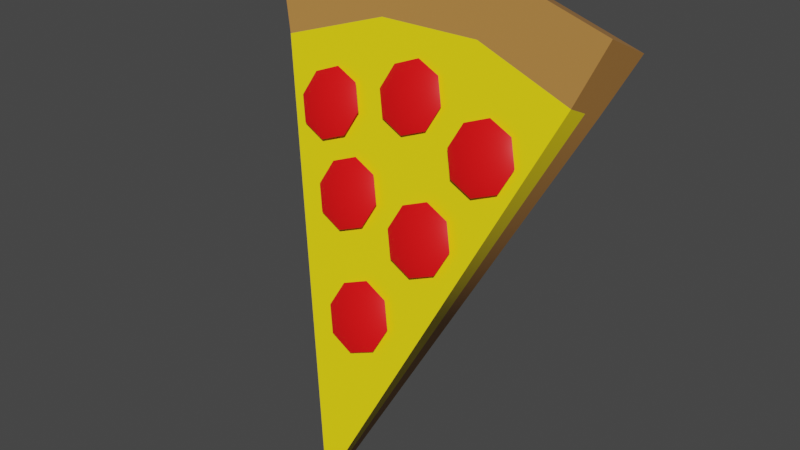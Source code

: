 # Source: Bld_Item_PizzaSlice.blend  (saved by Blender 3.0.42; exported with 4.5.12 LTS)
import bpy
from mathutils import Matrix  # noqa: F401  (used for matrix-valued properties, if any)

bpy.ops.wm.read_factory_settings(use_empty=True)
scene = bpy.context.scene
scene.name = 'Scene'

# ---- collections
col_collection = bpy.data.collections.new('Collection'); scene.collection.children.link(col_collection)

# ---- materials (node trees are filled in below, after node groups)
mat_material = bpy.data.materials.new('Material')
mat_material.alpha_threshold = 0.0
mat_material.use_transparent_shadow = False
mat_material.line_color = (0.0, 0.0, 0.0, 1.0)

# ---- node groups
ng_auto_smooth = bpy.data.node_groups.new('Auto Smooth', 'GeometryNodeTree')
_s = ng_auto_smooth.interface.new_socket(name='Geometry', in_out='OUTPUT', socket_type='NodeSocketGeometry')
_s = ng_auto_smooth.interface.new_socket(name='Geometry', in_out='INPUT', socket_type='NodeSocketGeometry')
_s = ng_auto_smooth.interface.new_socket(name='Angle', in_out='INPUT', socket_type='NodeSocketFloat')
_s.subtype = 'ANGLE'
_s.min_value = 0.0
_s.max_value = 3.142
ng_auto_smooth.is_modifier = True
_N = ng_auto_smooth.nodes; _L = ng_auto_smooth.links
n0 = _N.new('NodeGroupOutput'); n0.name = 'Group Output'; n0.location = (480, -100)
n1 = _N.new('NodeGroupInput'); n1.name = 'Group Input'; n1.location = (-420, -300)
n2 = _N.new('NodeGroupInput'); n2.name = 'Group Input.001'; n2.location = (-60, -100)
n3 = _N.new('GeometryNodeSetShadeSmooth'); n3.name = 'Set Shade Smooth'; n3.location = (120, -100)
n3.domain = 'EDGE'
n4 = _N.new('GeometryNodeSetShadeSmooth'); n4.name = 'Set Shade Smooth.001'; n4.location = (300, -100)
n5 = _N.new('GeometryNodeInputMeshEdgeAngle'); n5.name = 'Edge Angle'; n5.location = (-420, -220)
n6 = _N.new('GeometryNodeInputEdgeSmooth'); n6.name = 'Is Edge Smooth'; n6.location = (-60, -160)
n7 = _N.new('GeometryNodeInputShadeSmooth'); n7.name = 'Is Face Smooth'; n7.location = (-240, -340)
n8 = _N.new('FunctionNodeBooleanMath'); n8.name = 'Boolean Math'; n8.location = (-60, -220)
n9 = _N.new('FunctionNodeCompare'); n9.name = 'Compare'; n9.location = (-240, -180)
n9.operation = 'LESS_EQUAL'
_L.new(n5.outputs[0], n9.inputs[0])
_L.new(n4.outputs[0], n0.inputs[0])
_L.new(n1.outputs[1], n9.inputs[1])
_L.new(n9.outputs[0], n8.inputs[0])
_L.new(n7.outputs[0], n8.inputs[1])
_L.new(n2.outputs[0], n3.inputs[0])
_L.new(n6.outputs[0], n3.inputs[1])
_L.new(n3.outputs[0], n4.inputs[0])
_L.new(n8.outputs[0], n3.inputs[2])
n0.is_active_output = True

# ---- material node trees
mat_material.use_nodes = True; mat_material.node_tree.nodes.clear()
_N = mat_material.node_tree.nodes; _L = mat_material.node_tree.links
n0 = _N.new('ShaderNodeOutputMaterial'); n0.name = 'Material Output'; n0.location = (300, 300)
n1 = _N.new('ShaderNodeBsdfPrincipled'); n1.name = 'Principled BSDF'; n1.location = (10, 300)
n1.distribution = 'GGX'
n1.subsurface_method = 'RANDOM_WALK_SKIN'
n1.inputs[2].default_value = 0.4
n1.inputs[3].default_value = 1.45
n1.inputs[27].default_value = (0.0, 0.0, 0.0, 1.0)
n1.inputs[28].default_value = 1.0
n2 = _N.new('ShaderNodeVertexColor'); n2.name = 'Vertex Color'; n2.location = (-180, 280)
n2.layer_name = 'Col'
_L.new(n1.outputs[0], n0.inputs[0])
_L.new(n2.outputs[0], n1.inputs[0])
n0.is_active_output = True

# ---- world
world_world = bpy.data.worlds.new('World'); scene.world = world_world
world_world.use_nodes = True; world_world.node_tree.nodes.clear()
_N = world_world.node_tree.nodes; _L = world_world.node_tree.links
n0 = _N.new('ShaderNodeOutputWorld'); n0.name = 'World Output'; n0.location = (300, 300)
n1 = _N.new('ShaderNodeBackground'); n1.name = 'Background'; n1.location = (10, 300)
n1.inputs[0].default_value = (0.05088, 0.05088, 0.05088, 1.0)
_L.new(n1.outputs[0], n0.inputs[0])
n0.is_active_output = True
world_world.color = (0.05088, 0.05088, 0.05088)
world_world.use_sun_shadow = False
world_world.sun_shadow_jitter_overblur = 0.0

# ---- meshes
me_cube_001 = bpy.data.meshes.new('Cube.001')
me_cube_001.from_pydata([(-0.3262, 0.07727, 0.3324), (0.0, -0.1735, -0.4629), (-0.3262, 0.1759, 0.2864), (0.3262, 0.07727, 0.3324), (0.3262, 0.1759, 0.2864), (-0.1087, 0.2019, 0.3423), (0.1087, 0.2019, 0.3423), (0.0, -0.1926, -0.4541), (0.1087, 0.1033, 0.3883), (-0.1087, 0.1033, 0.3883), (0.09581, 0.07398, 0.2854), (0.09581, 0.1573, 0.2465), (-0.2813, 0.1301, 0.1882), (0.2857, 0.04678, 0.227), (-0.09581, 0.1573, 0.2465), (-0.09581, 0.07398, 0.2854), (-0.2813, 0.04678, 0.227), (0.2857, 0.1301, 0.1882), (-2.411e-09, 0.05086, 0.2417), (-0.0448, 0.04443, 0.2243), (-0.06335, 0.0289, 0.1823), (-0.0448, 0.01337, 0.1403), (3.127e-09, 0.006932, 0.1229), (0.0448, 0.01337, 0.1403), (0.06335, 0.0289, 0.1823), (0.0448, 0.04443, 0.2243), (-0.1567, 0.03132, 0.1998), (-0.2015, 0.02488, 0.1824), (-0.2201, 0.009351, 0.1404), (-0.2015, -0.00618, 0.09838), (-0.1567, -0.01261, 0.08098), (-0.1119, -0.00618, 0.09838), (-0.09338, 0.009351, 0.1404), (-0.1119, 0.02488, 0.1824), (0.1593, 0.02589, 0.1882), (0.1145, 0.01945, 0.1708), (0.09595, 0.003922, 0.1288), (0.1145, -0.01161, 0.08674), (0.1593, -0.01804, 0.06934), (0.2041, -0.01161, 0.08674), (0.2227, 0.003922, 0.1288), (0.2041, 0.01945, 0.1708), (0.08222, -0.02765, 0.04305), (0.03742, -0.03408, 0.02564), (0.01887, -0.04962, -0.01638), (0.03742, -0.06515, -0.05839), (0.08222, -0.07158, -0.0758), (0.127, -0.06515, -0.05839), (0.1456, -0.04962, -0.01638), (0.127, -0.03408, 0.02564), (-0.07965, -0.01462, 0.07099), (-0.1244, -0.02105, 0.05359), (-0.143, -0.03659, 0.01157), (-0.1244, -0.05212, -0.03045), (-0.07965, -0.05855, -0.04785), (-0.03485, -0.05212, -0.03045), (-0.0163, -0.03659, 0.01157), (-0.03485, -0.02105, 0.05359), (-0.002569, -0.07869, -0.1089), (-0.04737, -0.08512, -0.1263), (-0.06592, -0.1007, -0.1683), (-0.04737, -0.1162, -0.2104), (-0.002569, -0.1226, -0.2278), (0.04223, -0.1162, -0.2104), (0.06078, -0.1007, -0.1683), (0.04223, -0.08512, -0.1263), (-0.3262, 0.1266, 0.3094), (0.3262, 0.1266, 0.3094), (0.1087, 0.1526, 0.3653), (-0.1087, 0.1526, 0.3653), (-0.2813, 0.08843, 0.2076), (0.2857, 0.08843, 0.2076), (0.0, -0.183, -0.4585), (-0.03138, 0.03179, 0.2155), (-3.635e-09, 0.0363, 0.2277), (-0.04438, 0.02091, 0.186), (-0.03138, 0.01003, 0.1566), (9.852e-10, 0.005523, 0.1444), (0.03138, 0.01003, 0.1566), (0.04438, 0.02091, 0.186), (0.03138, 0.03179, 0.2155), (-0.1881, 0.01225, 0.1736), (-0.1567, 0.01675, 0.1858), (-0.2011, 0.001365, 0.1441), (-0.1881, -0.009516, 0.1147), (-0.1567, -0.01402, 0.1025), (-0.1254, -0.009516, 0.1147), (-0.1124, 0.001365, 0.1441), (-0.1254, 0.01225, 0.1736), (0.1279, 0.006816, 0.1619), (0.1593, 0.01132, 0.1741), (0.1149, -0.004065, 0.1325), (0.1279, -0.01495, 0.103), (0.1593, -0.01945, 0.09086), (0.1907, -0.01495, 0.103), (0.2037, -0.004065, 0.1325), (0.1907, 0.006816, 0.1619), (0.05084, -0.04672, 0.01678), (0.08222, -0.04222, 0.02898), (0.03784, -0.0576, -0.01265), (0.05084, -0.06848, -0.04209), (0.08222, -0.07299, -0.05428), (0.1136, -0.06848, -0.04209), (0.1266, -0.0576, -0.01265), (0.1136, -0.04672, 0.01678), (-0.111, -0.03369, 0.04473), (-0.07965, -0.02919, 0.05692), (-0.124, -0.04457, 0.01529), (-0.111, -0.05545, -0.01414), (-0.07965, -0.05996, -0.02634), (-0.04827, -0.05545, -0.01414), (-0.03527, -0.04457, 0.01529), (-0.04827, -0.03369, 0.04473), (-0.03395, -0.09776, -0.1352), (-0.002569, -0.09325, -0.123), (-0.04695, -0.1086, -0.1646), (-0.03395, -0.1195, -0.1941), (-0.002569, -0.124, -0.2063), (0.02881, -0.1195, -0.1941), (0.04181, -0.1086, -0.1646), (0.02881, -0.09776, -0.1352)], [], [(72, 70, 12, 1), (1, 11, 17), (72, 71, 13, 7), (7, 15, 16), (69, 66, 0, 9), (67, 68, 8, 3), (68, 69, 9, 8), (7, 13, 10), (7, 10, 15), (1, 12, 14), (1, 14, 11), (11, 14, 5, 6), (16, 15, 9, 0), (10, 13, 3, 8), (70, 16, 0, 66), (15, 10, 8, 9), (14, 12, 2, 5), (71, 17, 4, 67), (17, 11, 6, 4), (74, 73, 75, 76, 77, 78, 79, 80), (82, 81, 83, 84, 85, 86, 87, 88), (90, 89, 91, 92, 93, 94, 95, 96), (98, 97, 99, 100, 101, 102, 103, 104), (106, 105, 107, 108, 109, 110, 111, 112), (114, 113, 115, 116, 117, 118, 119, 120), (13, 71, 67, 3), (12, 70, 66, 2), (6, 5, 69, 68), (4, 6, 68, 67), (5, 2, 66, 69), (1, 17, 71, 72), (7, 16, 70, 72), (73, 74, 18, 19), (75, 73, 19, 20), (76, 75, 20, 21), (77, 76, 21, 22), (78, 77, 22, 23), (79, 78, 23, 24), (80, 79, 24, 25), (74, 80, 25, 18), (81, 82, 26, 27), (83, 81, 27, 28), (84, 83, 28, 29), (85, 84, 29, 30), (86, 85, 30, 31), (87, 86, 31, 32), (88, 87, 32, 33), (82, 88, 33, 26), (89, 90, 34, 35), (91, 89, 35, 36), (92, 91, 36, 37), (93, 92, 37, 38), (94, 93, 38, 39), (95, 94, 39, 40), (96, 95, 40, 41), (90, 96, 41, 34), (97, 98, 42, 43), (99, 97, 43, 44), (100, 99, 44, 45), (101, 100, 45, 46), (102, 101, 46, 47), (103, 102, 47, 48), (104, 103, 48, 49), (98, 104, 49, 42), (105, 106, 50, 51), (107, 105, 51, 52), (108, 107, 52, 53), (109, 108, 53, 54), (110, 109, 54, 55), (111, 110, 55, 56), (112, 111, 56, 57), (106, 112, 57, 50), (113, 114, 58, 59), (115, 113, 59, 60), (116, 115, 60, 61), (117, 116, 61, 62), (118, 117, 62, 63), (119, 118, 63, 64), (120, 119, 64, 65), (114, 120, 65, 58)])
me_cube_001.polygons.foreach_set('use_smooth', [True] * 80)
_k = set([(0, 9), (0, 16), (0, 66), (1, 12), (1, 17), (2, 5), (2, 12), (2, 66), (3, 8), (3, 13), (3, 67), (4, 6), (4, 17), (4, 67), (5, 6), (7, 13), (7, 16), (8, 9), (10, 13), (10, 15), (11, 14), (11, 17), (12, 14), (13, 71), (15, 16), (16, 70), (70, 72), (71, 72)])
me_cube_001.attributes.new('sharp_edge', 'BOOLEAN', 'EDGE').data.foreach_set('value', [ (min(e.vertices), max(e.vertices)) in _k for e in me_cube_001.edges])
_uv = me_cube_001.uv_layers.new(name='UVMap')
_uv.uv.foreach_set('vector', [0.375, 0.125, 0.5905, 0.125, 0.5905, 0.25, 0.375, 0.25, 0.375, 0.4167, 0.5953, 0.4152, 0.5939, 0.4986, 0.375, 0.625, 0.5939, 0.6243, 0.5939, 0.75, 0.375, 0.75, 0.375, 0.9167, 0.5953, 0.9152, 0.5905, 0.9971, 0.7917, 0.625, 0.875, 0.625, 0.875, 0.75, 0.7917, 0.75, 0.625, 0.625, 0.7083, 0.625, 0.7083, 0.75, 0.625, 0.75, 0.7083, 0.625, 0.7917, 0.625, 0.7917, 0.75, 0.7083, 0.75, 0.375, 0.75, 0.5939, 0.75, 0.5953, 0.8319, 0.375, 0.8333, 0.5953, 0.8319, 0.5953, 0.9152, 0.375, 0.25, 0.5905, 0.25, 0.5953, 0.332, 0.375, 0.3333, 0.5953, 0.332, 0.5953, 0.4152, 0.5953, 0.4152, 0.5953, 0.332, 0.625, 0.3333, 0.625, 0.4167, 0.5905, 0.9971, 0.5953, 0.9152, 0.625, 0.9167, 0.625, 1.0, 0.5953, 0.8319, 0.5939, 0.75, 0.625, 0.75, 0.625, 0.8333, 0.5905, 0.125, 0.5905, 0.0, 0.625, 0.0, 0.625, 0.125, 0.5953, 0.9152, 0.5953, 0.8319, 0.625, 0.8333, 0.625, 0.9167, 0.5953, 0.332, 0.5905, 0.25, 0.625, 0.25, 0.625, 0.3333, 0.5939, 0.6243, 0.5939, 0.4986, 0.625, 0.5, 0.625, 0.625, 0.5939, 0.4986, 0.5953, 0.4152, 0.625, 0.4167, 0.625, 0.5, 0.5, 0.8503, 0.2523, 0.7477, 0.1497, 0.5, 0.2523, 0.2523, 0.5, 0.1497, 0.7477, 0.2523, 0.8503, 0.5, 0.7477, 0.7477, 0.5, 0.8503, 0.2523, 0.7477, 0.1497, 0.5, 0.2523, 0.2523, 0.5, 0.1497, 0.7477, 0.2523, 0.8503, 0.5, 0.7477, 0.7477, 0.5, 0.8503, 0.2523, 0.7477, 0.1497, 0.5, 0.2523, 0.2523, 0.5, 0.1497, 0.7477, 0.2523, 0.8503, 0.5, 0.7477, 0.7477, 0.5, 0.8503, 0.2523, 0.7477, 0.1497, 0.5, 0.2523, 0.2523, 0.5, 0.1497, 0.7477, 0.2523, 0.8503, 0.5, 0.7477, 0.7477, 0.5, 0.8503, 0.2523, 0.7477, 0.1497, 0.5, 0.2523, 0.2523, 0.5, 0.1497, 0.7477, 0.2523, 0.8503, 0.5, 0.7477, 0.7477, 0.5, 0.8503, 0.2523, 0.7477, 0.1497, 0.5, 0.2523, 0.2523, 0.5, 0.1497, 0.7477, 0.2523, 0.8503, 0.5, 0.7477, 0.7477, 0.5939, 0.75, 0.5939, 0.6243, 0.625, 0.625, 0.625, 0.75, 0.5905, 0.25, 0.5905, 0.125, 0.625, 0.125, 0.625, 0.25, 0.7083, 0.5, 0.7917, 0.5, 0.7917, 0.625, 0.7083, 0.625, 0.625, 0.5, 0.7083, 0.5, 0.7083, 0.625, 0.625, 0.625, 0.7917, 0.5, 0.875, 0.5, 0.875, 0.625, 0.7917, 0.625, 0.375, 0.5, 0.5939, 0.4986, 0.5939, 0.6243, 0.375, 0.625, 0.375, 0.0, 0.5905, 0.0, 0.5905, 0.125, 0.375, 0.125, 0.2523, 0.7477, 0.5, 0.8503, 0.5, 1.0, 0.1464, 0.8536, 0.1497, 0.5, 0.2523, 0.7477, 0.1464, 0.8536, 0.0, 0.5, 0.2523, 0.2523, 0.1497, 0.5, 0.0, 0.5, 0.1464, 0.1464, 0.5, 0.1497, 0.2523, 0.2523, 0.1464, 0.1464, 0.5, 0.0, 0.7477, 0.2523, 0.5, 0.1497, 0.5, 0.0, 0.8536, 0.1464, 0.8503, 0.5, 0.7477, 0.2523, 0.8536, 0.1464, 1.0, 0.5, 0.7477, 0.7477, 0.8503, 0.5, 1.0, 0.5, 0.8536, 0.8536, 0.5, 0.8503, 0.7477, 0.7477, 0.8536, 0.8536, 0.5, 1.0, 0.2523, 0.7477, 0.5, 0.8503, 0.5, 1.0, 0.1464, 0.8536, 0.1497, 0.5, 0.2523, 0.7477, 0.1464, 0.8536, 0.0, 0.5, 0.2523, 0.2523, 0.1497, 0.5, 0.0, 0.5, 0.1464, 0.1464, 0.5, 0.1497, 0.2523, 0.2523, 0.1464, 0.1464, 0.5, 0.0, 0.7477, 0.2523, 0.5, 0.1497, 0.5, 0.0, 0.8536, 0.1464, 0.8503, 0.5, 0.7477, 0.2523, 0.8536, 0.1464, 1.0, 0.5, 0.7477, 0.7477, 0.8503, 0.5, 1.0, 0.5, 0.8536, 0.8536, 0.5, 0.8503, 0.7477, 0.7477, 0.8536, 0.8536, 0.5, 1.0, 0.2523, 0.7477, 0.5, 0.8503, 0.5, 1.0, 0.1464, 0.8536, 0.1497, 0.5, 0.2523, 0.7477, 0.1464, 0.8536, 0.0, 0.5, 0.2523, 0.2523, 0.1497, 0.5, 0.0, 0.5, 0.1464, 0.1464, 0.5, 0.1497, 0.2523, 0.2523, 0.1464, 0.1464, 0.5, 0.0, 0.7477, 0.2523, 0.5, 0.1497, 0.5, 0.0, 0.8536, 0.1464, 0.8503, 0.5, 0.7477, 0.2523, 0.8536, 0.1464, 1.0, 0.5, 0.7477, 0.7477, 0.8503, 0.5, 1.0, 0.5, 0.8536, 0.8536, 0.5, 0.8503, 0.7477, 0.7477, 0.8536, 0.8536, 0.5, 1.0, 0.2523, 0.7477, 0.5, 0.8503, 0.5, 1.0, 0.1464, 0.8536, 0.1497, 0.5, 0.2523, 0.7477, 0.1464, 0.8536, 0.0, 0.5, 0.2523, 0.2523, 0.1497, 0.5, 0.0, 0.5, 0.1464, 0.1464, 0.5, 0.1497, 0.2523, 0.2523, 0.1464, 0.1464, 0.5, 0.0, 0.7477, 0.2523, 0.5, 0.1497, 0.5, 0.0, 0.8536, 0.1464, 0.8503, 0.5, 0.7477, 0.2523, 0.8536, 0.1464, 1.0, 0.5, 0.7477, 0.7477, 0.8503, 0.5, 1.0, 0.5, 0.8536, 0.8536, 0.5, 0.8503, 0.7477, 0.7477, 0.8536, 0.8536, 0.5, 1.0, 0.2523, 0.7477, 0.5, 0.8503, 0.5, 1.0, 0.1464, 0.8536, 0.1497, 0.5, 0.2523, 0.7477, 0.1464, 0.8536, 0.0, 0.5, 0.2523, 0.2523, 0.1497, 0.5, 0.0, 0.5, 0.1464, 0.1464, 0.5, 0.1497, 0.2523, 0.2523, 0.1464, 0.1464, 0.5, 0.0, 0.7477, 0.2523, 0.5, 0.1497, 0.5, 0.0, 0.8536, 0.1464, 0.8503, 0.5, 0.7477, 0.2523, 0.8536, 0.1464, 1.0, 0.5, 0.7477, 0.7477, 0.8503, 0.5, 1.0, 0.5, 0.8536, 0.8536, 0.5, 0.8503, 0.7477, 0.7477, 0.8536, 0.8536, 0.5, 1.0, 0.2523, 0.7477, 0.5, 0.8503, 0.5, 1.0, 0.1464, 0.8536, 0.1497, 0.5, 0.2523, 0.7477, 0.1464, 0.8536, 0.0, 0.5, 0.2523, 0.2523, 0.1497, 0.5, 0.0, 0.5, 0.1464, 0.1464, 0.5, 0.1497, 0.2523, 0.2523, 0.1464, 0.1464, 0.5, 0.0, 0.7477, 0.2523, 0.5, 0.1497, 0.5, 0.0, 0.8536, 0.1464, 0.8503, 0.5, 0.7477, 0.2523, 0.8536, 0.1464, 1.0, 0.5, 0.7477, 0.7477, 0.8503, 0.5, 1.0, 0.5, 0.8536, 0.8536, 0.5, 0.8503, 0.7477, 0.7477, 0.8536, 0.8536, 0.5, 1.0])
_ca = me_cube_001.color_attributes.new('Col', 'BYTE_COLOR', 'CORNER')
_ca.data.foreach_set('color', [0.4678, 0.2195, 0.05613, 1.0, 0.4678, 0.2195, 0.05613, 1.0, 0.4678, 0.2195, 0.05613, 1.0, 0.4678, 0.2195, 0.05613, 1.0, 0.4678, 0.2195, 0.05613, 1.0, 0.4678, 0.2195, 0.05613, 1.0, 0.4678, 0.2195, 0.05613, 1.0, 1.0, 0.7758, 0.005605, 1.0, 1.0, 0.7758, 0.005605, 1.0, 1.0, 0.7758, 0.005605, 1.0, 1.0, 0.7758, 0.005605, 1.0, 1.0, 0.7758, 0.005605, 1.0, 1.0, 0.7758, 0.005605, 1.0, 1.0, 0.7758, 0.005605, 1.0, 0.4678, 0.2195, 0.05613, 1.0, 0.4678, 0.2195, 0.05613, 1.0, 0.4678, 0.2195, 0.05613, 1.0, 0.4678, 0.2195, 0.05613, 1.0, 0.4678, 0.2195, 0.05613, 1.0, 0.4678, 0.2195, 0.05613, 1.0, 0.4678, 0.2195, 0.05613, 1.0, 0.4678, 0.2195, 0.05613, 1.0, 0.4678, 0.2195, 0.05613, 1.0, 0.4678, 0.2195, 0.05613, 1.0, 0.4678, 0.2195, 0.05613, 1.0, 0.4678, 0.2195, 0.05613, 1.0, 1.0, 0.7758, 0.005605, 1.0, 1.0, 0.7758, 0.005605, 1.0, 1.0, 0.7758, 0.005605, 1.0, 1.0, 0.7758, 0.005605, 1.0, 1.0, 0.7758, 0.005605, 1.0, 1.0, 0.7758, 0.005605, 1.0, 0.4678, 0.2195, 0.05613, 1.0, 0.4678, 0.2195, 0.05613, 1.0, 0.4678, 0.2195, 0.05613, 1.0, 0.4678, 0.2195, 0.05613, 1.0, 0.4678, 0.2195, 0.05613, 1.0, 0.4678, 0.2195, 0.05613, 1.0, 0.4678, 0.2195, 0.05613, 1.0, 0.4678, 0.2195, 0.05613, 1.0, 0.4678, 0.2195, 0.05613, 1.0, 0.4678, 0.2195, 0.05613, 1.0, 0.4678, 0.2195, 0.05613, 1.0, 0.4678, 0.2195, 0.05613, 1.0, 0.4678, 0.2195, 0.05613, 1.0, 0.4678, 0.2195, 0.05613, 1.0, 0.4678, 0.2195, 0.05613, 1.0, 0.4678, 0.2195, 0.05613, 1.0, 0.4678, 0.2195, 0.05613, 1.0, 0.4678, 0.2195, 0.05613, 1.0, 0.4678, 0.2195, 0.05613, 1.0, 0.4678, 0.2195, 0.05613, 1.0, 0.4678, 0.2195, 0.05613, 1.0, 0.4678, 0.2195, 0.05613, 1.0, 0.4678, 0.2195, 0.05613, 1.0, 0.4678, 0.2195, 0.05613, 1.0, 0.4678, 0.2195, 0.05613, 1.0, 0.4678, 0.2195, 0.05613, 1.0, 0.4678, 0.2195, 0.05613, 1.0, 0.4678, 0.2195, 0.05613, 1.0, 0.4678, 0.2195, 0.05613, 1.0, 0.4678, 0.2195, 0.05613, 1.0, 0.4678, 0.2195, 0.05613, 1.0, 0.4678, 0.2195, 0.05613, 1.0, 0.4678, 0.2195, 0.05613, 1.0, 0.4678, 0.2195, 0.05613, 1.0, 0.4678, 0.2195, 0.05613, 1.0, 0.4678, 0.2195, 0.05613, 1.0, 0.4678, 0.2195, 0.05613, 1.0, 0.4678, 0.2195, 0.05613, 1.0, 1.0, 0.005605, 0.006995, 1.0, 1.0, 0.005605, 0.006995, 1.0, 1.0, 0.005605, 0.006995, 1.0, 1.0, 0.005605, 0.006995, 1.0, 1.0, 0.005605, 0.006995, 1.0, 1.0, 0.005605, 0.006995, 1.0, 1.0, 0.005605, 0.006995, 1.0, 1.0, 0.005605, 0.006995, 1.0, 1.0, 0.005605, 0.006995, 1.0, 1.0, 0.005605, 0.006995, 1.0, 1.0, 0.005605, 0.006995, 1.0, 1.0, 0.005605, 0.006995, 1.0, 1.0, 0.005605, 0.006995, 1.0, 1.0, 0.005605, 0.006995, 1.0, 1.0, 0.005605, 0.006995, 1.0, 1.0, 0.005605, 0.006995, 1.0, 1.0, 0.005605, 0.006995, 1.0, 1.0, 0.005605, 0.006995, 1.0, 1.0, 0.005605, 0.006995, 1.0, 1.0, 0.005605, 0.006995, 1.0, 1.0, 0.005605, 0.006995, 1.0, 1.0, 0.005605, 0.006995, 1.0, 1.0, 0.005605, 0.006995, 1.0, 1.0, 0.005605, 0.006995, 1.0, 1.0, 0.005605, 0.006995, 1.0, 1.0, 0.005605, 0.006995, 1.0, 1.0, 0.005605, 0.006995, 1.0, 1.0, 0.005605, 0.006995, 1.0, 1.0, 0.005605, 0.006995, 1.0, 1.0, 0.005605, 0.006995, 1.0, 1.0, 0.005605, 0.006995, 1.0, 1.0, 0.005605, 0.006995, 1.0, 1.0, 0.005605, 0.006995, 1.0, 1.0, 0.005605, 0.006995, 1.0, 1.0, 0.005605, 0.006995, 1.0, 1.0, 0.005605, 0.006995, 1.0, 1.0, 0.005605, 0.006995, 1.0, 1.0, 0.005605, 0.006995, 1.0, 1.0, 0.005605, 0.006995, 1.0, 1.0, 0.005605, 0.006995, 1.0, 1.0, 0.005605, 0.006995, 1.0, 1.0, 0.005605, 0.006995, 1.0, 1.0, 0.005605, 0.006995, 1.0, 1.0, 0.005605, 0.006995, 1.0, 1.0, 0.005605, 0.006995, 1.0, 1.0, 0.005605, 0.006995, 1.0, 1.0, 0.005605, 0.006995, 1.0, 1.0, 0.005605, 0.006995, 1.0, 0.4678, 0.2195, 0.05613, 1.0, 0.4678, 0.2195, 0.05613, 1.0, 0.4678, 0.2195, 0.05613, 1.0, 0.4678, 0.2195, 0.05613, 1.0, 0.4678, 0.2195, 0.05613, 1.0, 0.4678, 0.2195, 0.05613, 1.0, 0.4678, 0.2195, 0.05613, 1.0, 0.4678, 0.2195, 0.05613, 1.0, 0.4678, 0.2195, 0.05613, 1.0, 0.4678, 0.2195, 0.05613, 1.0, 0.4678, 0.2195, 0.05613, 1.0, 0.4678, 0.2195, 0.05613, 1.0, 0.4678, 0.2195, 0.05613, 1.0, 0.4678, 0.2195, 0.05613, 1.0, 0.4678, 0.2195, 0.05613, 1.0, 0.4678, 0.2195, 0.05613, 1.0, 0.4678, 0.2195, 0.05613, 1.0, 0.4678, 0.2195, 0.05613, 1.0, 0.4678, 0.2195, 0.05613, 1.0, 0.4678, 0.2195, 0.05613, 1.0, 0.4678, 0.2195, 0.05613, 1.0, 0.4678, 0.2195, 0.05613, 1.0, 0.4678, 0.2195, 0.05613, 1.0, 0.4678, 0.2195, 0.05613, 1.0, 1.0, 0.7758, 0.005605, 1.0, 1.0, 0.7758, 0.005605, 1.0, 1.0, 0.7758, 0.005605, 1.0, 1.0, 0.7758, 0.005605, 1.0, 1.0, 0.005605, 0.006995, 1.0, 1.0, 0.005605, 0.006995, 1.0, 1.0, 0.005605, 0.006995, 1.0, 1.0, 0.005605, 0.006995, 1.0, 1.0, 0.005605, 0.006995, 1.0, 1.0, 0.005605, 0.006995, 1.0, 1.0, 0.005605, 0.006995, 1.0, 1.0, 0.005605, 0.006995, 1.0, 1.0, 0.005605, 0.006995, 1.0, 1.0, 0.005605, 0.006995, 1.0, 1.0, 0.005605, 0.006995, 1.0, 1.0, 0.005605, 0.006995, 1.0, 1.0, 0.005605, 0.006995, 1.0, 1.0, 0.005605, 0.006995, 1.0, 1.0, 0.005605, 0.006995, 1.0, 1.0, 0.005605, 0.006995, 1.0, 1.0, 0.005605, 0.006995, 1.0, 1.0, 0.005605, 0.006995, 1.0, 1.0, 0.005605, 0.006995, 1.0, 1.0, 0.005605, 0.006995, 1.0, 1.0, 0.005605, 0.006995, 1.0, 1.0, 0.005605, 0.006995, 1.0, 1.0, 0.005605, 0.006995, 1.0, 1.0, 0.005605, 0.006995, 1.0, 1.0, 0.005605, 0.006995, 1.0, 1.0, 0.005605, 0.006995, 1.0, 1.0, 0.005605, 0.006995, 1.0, 1.0, 0.005605, 0.006995, 1.0, 1.0, 0.005605, 0.006995, 1.0, 1.0, 0.005605, 0.006995, 1.0, 1.0, 0.005605, 0.006995, 1.0, 1.0, 0.005605, 0.006995, 1.0, 1.0, 0.005605, 0.006995, 1.0, 1.0, 0.005605, 0.006995, 1.0, 1.0, 0.005605, 0.006995, 1.0, 1.0, 0.005605, 0.006995, 1.0, 1.0, 0.005605, 0.006995, 1.0, 1.0, 0.005605, 0.006995, 1.0, 1.0, 0.005605, 0.006995, 1.0, 1.0, 0.005605, 0.006995, 1.0, 1.0, 0.005605, 0.006995, 1.0, 1.0, 0.005605, 0.006995, 1.0, 1.0, 0.005605, 0.006995, 1.0, 1.0, 0.005605, 0.006995, 1.0, 1.0, 0.005605, 0.006995, 1.0, 1.0, 0.005605, 0.006995, 1.0, 1.0, 0.005605, 0.006995, 1.0, 1.0, 0.005605, 0.006995, 1.0, 1.0, 0.005605, 0.006995, 1.0, 1.0, 0.005605, 0.006995, 1.0, 1.0, 0.005605, 0.006995, 1.0, 1.0, 0.005605, 0.006995, 1.0, 1.0, 0.005605, 0.006995, 1.0, 1.0, 0.005605, 0.006995, 1.0, 1.0, 0.005605, 0.006995, 1.0, 1.0, 0.005605, 0.006995, 1.0, 1.0, 0.005605, 0.006995, 1.0, 1.0, 0.005605, 0.006995, 1.0, 1.0, 0.005605, 0.006995, 1.0, 1.0, 0.005605, 0.006995, 1.0, 1.0, 0.005605, 0.006995, 1.0, 1.0, 0.005605, 0.006995, 1.0, 1.0, 0.005605, 0.006995, 1.0, 1.0, 0.005605, 0.006995, 1.0, 1.0, 0.005605, 0.006995, 1.0, 1.0, 0.005605, 0.006995, 1.0, 1.0, 0.005605, 0.006995, 1.0, 1.0, 0.005605, 0.006995, 1.0, 1.0, 0.005605, 0.006995, 1.0, 1.0, 0.005605, 0.006995, 1.0, 1.0, 0.005605, 0.006995, 1.0, 1.0, 0.005605, 0.006995, 1.0, 1.0, 0.005605, 0.006995, 1.0, 1.0, 0.005605, 0.006995, 1.0, 1.0, 0.005605, 0.006995, 1.0, 1.0, 0.005605, 0.006995, 1.0, 1.0, 0.005605, 0.006995, 1.0, 1.0, 0.005605, 0.006995, 1.0, 1.0, 0.005605, 0.006995, 1.0, 1.0, 0.005605, 0.006995, 1.0, 1.0, 0.005605, 0.006995, 1.0, 1.0, 0.005605, 0.006995, 1.0, 1.0, 0.005605, 0.006995, 1.0, 1.0, 0.005605, 0.006995, 1.0, 1.0, 0.005605, 0.006995, 1.0, 1.0, 0.005605, 0.006995, 1.0, 1.0, 0.005605, 0.006995, 1.0, 1.0, 0.005605, 0.006995, 1.0, 1.0, 0.005605, 0.006995, 1.0, 1.0, 0.005605, 0.006995, 1.0, 1.0, 0.005605, 0.006995, 1.0, 1.0, 0.005605, 0.006995, 1.0, 1.0, 0.005605, 0.006995, 1.0, 1.0, 0.005605, 0.006995, 1.0, 1.0, 0.005605, 0.006995, 1.0, 1.0, 0.005605, 0.006995, 1.0, 1.0, 0.005605, 0.006995, 1.0, 1.0, 0.005605, 0.006995, 1.0, 1.0, 0.005605, 0.006995, 1.0, 1.0, 0.005605, 0.006995, 1.0, 1.0, 0.005605, 0.006995, 1.0, 1.0, 0.005605, 0.006995, 1.0, 1.0, 0.005605, 0.006995, 1.0, 1.0, 0.005605, 0.006995, 1.0, 1.0, 0.005605, 0.006995, 1.0, 1.0, 0.005605, 0.006995, 1.0, 1.0, 0.005605, 0.006995, 1.0, 1.0, 0.005605, 0.006995, 1.0, 1.0, 0.005605, 0.006995, 1.0, 1.0, 0.005605, 0.006995, 1.0, 1.0, 0.005605, 0.006995, 1.0, 1.0, 0.005605, 0.006995, 1.0, 1.0, 0.005605, 0.006995, 1.0, 1.0, 0.005605, 0.006995, 1.0, 1.0, 0.005605, 0.006995, 1.0, 1.0, 0.005605, 0.006995, 1.0, 1.0, 0.005605, 0.006995, 1.0, 1.0, 0.005605, 0.006995, 1.0, 1.0, 0.005605, 0.006995, 1.0, 1.0, 0.005605, 0.006995, 1.0, 1.0, 0.005605, 0.006995, 1.0, 1.0, 0.005605, 0.006995, 1.0, 1.0, 0.005605, 0.006995, 1.0, 1.0, 0.005605, 0.006995, 1.0, 1.0, 0.005605, 0.006995, 1.0, 1.0, 0.005605, 0.006995, 1.0, 1.0, 0.005605, 0.006995, 1.0, 1.0, 0.005605, 0.006995, 1.0, 1.0, 0.005605, 0.006995, 1.0, 1.0, 0.005605, 0.006995, 1.0, 1.0, 0.005605, 0.006995, 1.0, 1.0, 0.005605, 0.006995, 1.0, 1.0, 0.005605, 0.006995, 1.0, 1.0, 0.005605, 0.006995, 1.0, 1.0, 0.005605, 0.006995, 1.0, 1.0, 0.005605, 0.006995, 1.0, 1.0, 0.005605, 0.006995, 1.0, 1.0, 0.005605, 0.006995, 1.0, 1.0, 0.005605, 0.006995, 1.0, 1.0, 0.005605, 0.006995, 1.0, 1.0, 0.005605, 0.006995, 1.0, 1.0, 0.005605, 0.006995, 1.0, 1.0, 0.005605, 0.006995, 1.0, 1.0, 0.005605, 0.006995, 1.0, 1.0, 0.005605, 0.006995, 1.0, 1.0, 0.005605, 0.006995, 1.0, 1.0, 0.005605, 0.006995, 1.0, 1.0, 0.005605, 0.006995, 1.0, 1.0, 0.005605, 0.006995, 1.0, 1.0, 0.005605, 0.006995, 1.0, 1.0, 0.005605, 0.006995, 1.0, 1.0, 0.005605, 0.006995, 1.0, 1.0, 0.005605, 0.006995, 1.0, 1.0, 0.005605, 0.006995, 1.0, 1.0, 0.005605, 0.006995, 1.0, 1.0, 0.005605, 0.006995, 1.0, 1.0, 0.005605, 0.006995, 1.0, 1.0, 0.005605, 0.006995, 1.0, 1.0, 0.005605, 0.006995, 1.0, 1.0, 0.005605, 0.006995, 1.0, 1.0, 0.005605, 0.006995, 1.0, 1.0, 0.005605, 0.006995, 1.0, 1.0, 0.005605, 0.006995, 1.0, 1.0, 0.005605, 0.006995, 1.0, 1.0, 0.005605, 0.006995, 1.0, 1.0, 0.005605, 0.006995, 1.0, 1.0, 0.005605, 0.006995, 1.0, 1.0, 0.005605, 0.006995, 1.0, 1.0, 0.005605, 0.006995, 1.0, 1.0, 0.005605, 0.006995, 1.0, 1.0, 0.005605, 0.006995, 1.0, 1.0, 0.005605, 0.006995, 1.0, 1.0, 0.005605, 0.006995, 1.0, 1.0, 0.005605, 0.006995, 1.0, 1.0, 0.005605, 0.006995, 1.0, 1.0, 0.005605, 0.006995, 1.0, 1.0, 0.005605, 0.006995, 1.0, 1.0, 0.005605, 0.006995, 1.0, 1.0, 0.005605, 0.006995, 1.0, 1.0, 0.005605, 0.006995, 1.0, 1.0, 0.005605, 0.006995, 1.0, 1.0, 0.005605, 0.006995, 1.0, 1.0, 0.005605, 0.006995, 1.0, 1.0, 0.005605, 0.006995, 1.0, 1.0, 0.005605, 0.006995, 1.0, 1.0, 0.005605, 0.006995, 1.0, 1.0, 0.005605, 0.006995, 1.0, 1.0, 0.005605, 0.006995, 1.0, 1.0, 0.005605, 0.006995, 1.0, 1.0, 0.005605, 0.006995, 1.0, 1.0, 0.005605, 0.006995, 1.0, 1.0, 0.005605, 0.006995, 1.0])
me_cube_001.materials.append(mat_material)
me_cube_001.use_remesh_fix_poles = True
me_cube_001.use_remesh_preserve_attributes = False
me_cube_001.use_paint_bone_selection = False
me_cube_001.use_paint_mask = True
me_cube_001.update()

# ---- objects
ob_pizza_slice = bpy.data.objects.new('Pizza Slice', me_cube_001)

# ---- transforms, parenting, visibility, modifiers, constraints
ob_pizza_slice.location = (0.0, 0.0, 0.0)
_m = ob_pizza_slice.modifiers.new('Auto Smooth', 'NODES')
_m.node_group = ng_auto_smooth
_gi = [s.identifier for s in ng_auto_smooth.interface.items_tree if s.item_type == 'SOCKET' and s.in_out == 'INPUT']
_m[_gi[1]] = 3.142  # 'Angle'

# ---- collection membership
col_collection.objects.link(ob_pizza_slice)

# ---- scene / render settings (as saved in the file)
scene.frame_start = 1; scene.frame_end = 250; scene.frame_set(1)
scene.render.engine = 'BLENDER_EEVEE_NEXT'
scene.render.fps = 12
scene.cycles.sampling_pattern = 'TABULATED_SOBOL'
scene.cycles.use_light_tree = False
scene.view_settings.view_transform = 'Filmic'
bpy.context.view_layer.update()

# ---- added for rendering (the .blend has no active camera and no usable light): camera, sun
cam_auto = bpy.data.cameras.new('AutoCamera')
cam_auto.lens = 50.0
cam_auto.sensor_width = 36.0
cam_auto.clip_end = 1000.0
ob_auto_camera = bpy.data.objects.new('AutoCamera', cam_auto)
scene.collection.objects.link(ob_auto_camera)
ob_auto_camera.location = (1.05734, -1.26411, 0.808553)
ob_auto_camera.rotation_euler = (1.09748, -7.21219e-08, 0.694738)
scene.camera = ob_auto_camera
light_auto_sun = bpy.data.lights.new('AutoSun', 'SUN')
light_auto_sun.energy = 3.0
light_auto_sun.angle = 0.0523599
ob_auto_sun = bpy.data.objects.new('AutoSun', light_auto_sun)
scene.collection.objects.link(ob_auto_sun)
ob_auto_sun.rotation_euler = (0.872665, 0.174533, 0.523599)
bpy.context.view_layer.update()
